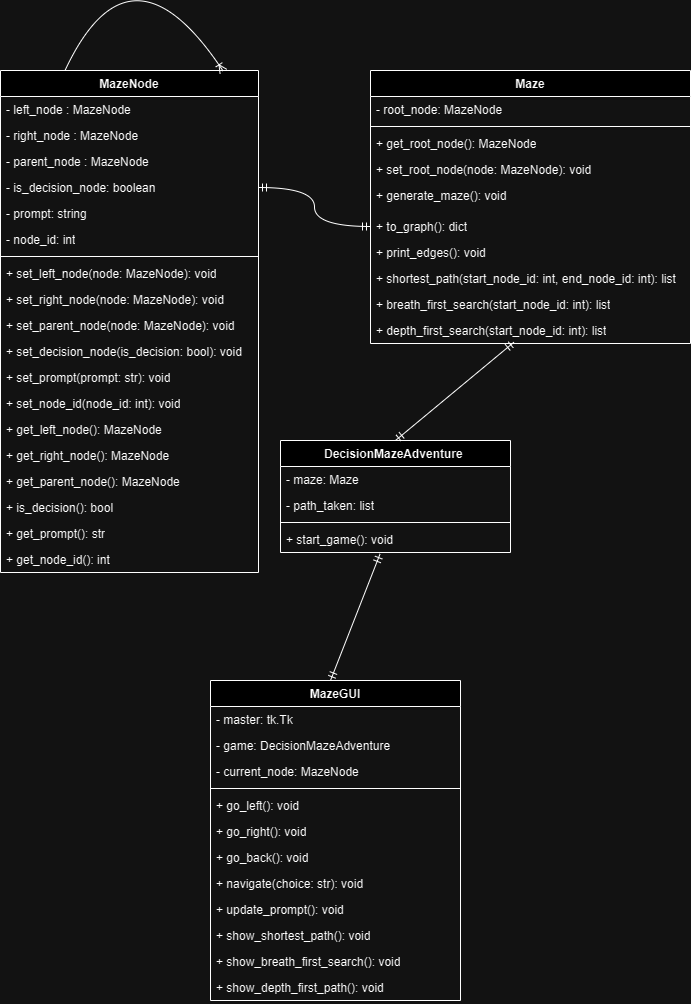

The diagram above was exported from draw.io. Its source (the exported page's mxGraphModel, read from the mxfile embedded in the PNG):
<mxGraphModel dx="1242" dy="535" grid="1" gridSize="10" guides="1" tooltips="1" connect="1" arrows="1" fold="1" page="1" pageScale="1" pageWidth="827" pageHeight="1169" math="0" shadow="0">
  <root>
    <mxCell id="WIyWlLk6GJQsqaUBKTNV-0" />
    <mxCell id="WIyWlLk6GJQsqaUBKTNV-1" parent="WIyWlLk6GJQsqaUBKTNV-0" />
    <mxCell id="caGWqBN8eWkAXGJAwlE_-4" value="MazeNode" style="swimlane;fontStyle=1;align=center;verticalAlign=top;childLayout=stackLayout;horizontal=1;startSize=26;horizontalStack=0;resizeParent=1;resizeParentMax=0;resizeLast=0;collapsible=1;marginBottom=0;whiteSpace=wrap;html=1;" parent="WIyWlLk6GJQsqaUBKTNV-1" vertex="1">
      <mxGeometry x="20" y="80" width="258" height="502" as="geometry" />
    </mxCell>
    <mxCell id="caGWqBN8eWkAXGJAwlE_-5" value="-&amp;nbsp;left_node : MazeNode" style="text;strokeColor=none;fillColor=none;align=left;verticalAlign=top;spacingLeft=4;spacingRight=4;overflow=hidden;rotatable=0;points=[[0,0.5],[1,0.5]];portConstraint=eastwest;whiteSpace=wrap;html=1;" parent="caGWqBN8eWkAXGJAwlE_-4" vertex="1">
      <mxGeometry y="26" width="258" height="26" as="geometry" />
    </mxCell>
    <mxCell id="TqC52nf7iNOblw-5g6i_-1" value="-&amp;nbsp;right_node : MazeNode" style="text;strokeColor=none;fillColor=none;align=left;verticalAlign=top;spacingLeft=4;spacingRight=4;overflow=hidden;rotatable=0;points=[[0,0.5],[1,0.5]];portConstraint=eastwest;whiteSpace=wrap;html=1;" parent="caGWqBN8eWkAXGJAwlE_-4" vertex="1">
      <mxGeometry y="52" width="258" height="26" as="geometry" />
    </mxCell>
    <mxCell id="Y547C5yOTU3SBX9HVIGv-1" value="- parent_node : MazeNode" style="text;strokeColor=none;fillColor=none;align=left;verticalAlign=top;spacingLeft=4;spacingRight=4;overflow=hidden;rotatable=0;points=[[0,0.5],[1,0.5]];portConstraint=eastwest;whiteSpace=wrap;html=1;" parent="caGWqBN8eWkAXGJAwlE_-4" vertex="1">
      <mxGeometry y="78" width="258" height="26" as="geometry" />
    </mxCell>
    <mxCell id="TqC52nf7iNOblw-5g6i_-2" value="&lt;div&gt;-&amp;nbsp;is_decision_node: boolean&lt;/div&gt;" style="text;strokeColor=none;fillColor=none;align=left;verticalAlign=top;spacingLeft=4;spacingRight=4;overflow=hidden;rotatable=0;points=[[0,0.5],[1,0.5]];portConstraint=eastwest;whiteSpace=wrap;html=1;" parent="caGWqBN8eWkAXGJAwlE_-4" vertex="1">
      <mxGeometry y="104" width="258" height="26" as="geometry" />
    </mxCell>
    <mxCell id="TqC52nf7iNOblw-5g6i_-0" value="- prompt: string&lt;span id=&quot;docs-internal-guid-010e7918-7fff-3e17-e9c0-471e3d96c21a&quot;&gt;&lt;/span&gt;" style="text;strokeColor=none;fillColor=none;align=left;verticalAlign=top;spacingLeft=4;spacingRight=4;overflow=hidden;rotatable=0;points=[[0,0.5],[1,0.5]];portConstraint=eastwest;whiteSpace=wrap;html=1;" parent="caGWqBN8eWkAXGJAwlE_-4" vertex="1">
      <mxGeometry y="130" width="258" height="26" as="geometry" />
    </mxCell>
    <mxCell id="Y547C5yOTU3SBX9HVIGv-2" value="- node_id: int" style="text;strokeColor=none;fillColor=none;align=left;verticalAlign=top;spacingLeft=4;spacingRight=4;overflow=hidden;rotatable=0;points=[[0,0.5],[1,0.5]];portConstraint=eastwest;whiteSpace=wrap;html=1;" parent="caGWqBN8eWkAXGJAwlE_-4" vertex="1">
      <mxGeometry y="156" width="258" height="26" as="geometry" />
    </mxCell>
    <mxCell id="caGWqBN8eWkAXGJAwlE_-6" value="" style="line;strokeWidth=1;fillColor=none;align=left;verticalAlign=middle;spacingTop=-1;spacingLeft=3;spacingRight=3;rotatable=0;labelPosition=right;points=[];portConstraint=eastwest;strokeColor=inherit;" parent="caGWqBN8eWkAXGJAwlE_-4" vertex="1">
      <mxGeometry y="182" width="258" height="8" as="geometry" />
    </mxCell>
    <mxCell id="caGWqBN8eWkAXGJAwlE_-7" value="    + set_left_node(node: MazeNode): void&lt;br/&gt;&lt;br/&gt;" style="text;strokeColor=none;fillColor=none;align=left;verticalAlign=top;spacingLeft=4;spacingRight=4;overflow=hidden;rotatable=0;points=[[0,0.5],[1,0.5]];portConstraint=eastwest;whiteSpace=wrap;html=1;" parent="caGWqBN8eWkAXGJAwlE_-4" vertex="1">
      <mxGeometry y="190" width="258" height="26" as="geometry" />
    </mxCell>
    <mxCell id="ezPDDz0zIGT9grpILNaH-2" value="    + set_right_node(node: MazeNode): void&lt;br/&gt;&lt;br/&gt;" style="text;strokeColor=none;fillColor=none;align=left;verticalAlign=top;spacingLeft=4;spacingRight=4;overflow=hidden;rotatable=0;points=[[0,0.5],[1,0.5]];portConstraint=eastwest;whiteSpace=wrap;html=1;" parent="caGWqBN8eWkAXGJAwlE_-4" vertex="1">
      <mxGeometry y="216" width="258" height="26" as="geometry" />
    </mxCell>
    <mxCell id="ezPDDz0zIGT9grpILNaH-3" value="    + set_parent_node(node: MazeNode): void&lt;br/&gt;&lt;br/&gt;" style="text;strokeColor=none;fillColor=none;align=left;verticalAlign=top;spacingLeft=4;spacingRight=4;overflow=hidden;rotatable=0;points=[[0,0.5],[1,0.5]];portConstraint=eastwest;whiteSpace=wrap;html=1;" parent="caGWqBN8eWkAXGJAwlE_-4" vertex="1">
      <mxGeometry y="242" width="258" height="26" as="geometry" />
    </mxCell>
    <mxCell id="ezPDDz0zIGT9grpILNaH-6" value="    + set_decision_node(is_decision: bool): void&lt;br/&gt;&lt;br/&gt;" style="text;strokeColor=none;fillColor=none;align=left;verticalAlign=top;spacingLeft=4;spacingRight=4;overflow=hidden;rotatable=0;points=[[0,0.5],[1,0.5]];portConstraint=eastwest;whiteSpace=wrap;html=1;" parent="caGWqBN8eWkAXGJAwlE_-4" vertex="1">
      <mxGeometry y="268" width="258" height="26" as="geometry" />
    </mxCell>
    <mxCell id="ezPDDz0zIGT9grpILNaH-7" value="    + set_prompt(prompt: str): void&lt;br/&gt;&lt;br/&gt;" style="text;strokeColor=none;fillColor=none;align=left;verticalAlign=top;spacingLeft=4;spacingRight=4;overflow=hidden;rotatable=0;points=[[0,0.5],[1,0.5]];portConstraint=eastwest;whiteSpace=wrap;html=1;" parent="caGWqBN8eWkAXGJAwlE_-4" vertex="1">
      <mxGeometry y="294" width="258" height="26" as="geometry" />
    </mxCell>
    <mxCell id="ezPDDz0zIGT9grpILNaH-8" value="    + set_node_id(node_id: int): void&lt;br/&gt;&lt;br/&gt;" style="text;strokeColor=none;fillColor=none;align=left;verticalAlign=top;spacingLeft=4;spacingRight=4;overflow=hidden;rotatable=0;points=[[0,0.5],[1,0.5]];portConstraint=eastwest;whiteSpace=wrap;html=1;" parent="caGWqBN8eWkAXGJAwlE_-4" vertex="1">
      <mxGeometry y="320" width="258" height="26" as="geometry" />
    </mxCell>
    <mxCell id="ezPDDz0zIGT9grpILNaH-5" value="    + get_left_node(): MazeNode&lt;br/&gt;&lt;br/&gt;" style="text;strokeColor=none;fillColor=none;align=left;verticalAlign=top;spacingLeft=4;spacingRight=4;overflow=hidden;rotatable=0;points=[[0,0.5],[1,0.5]];portConstraint=eastwest;whiteSpace=wrap;html=1;" parent="caGWqBN8eWkAXGJAwlE_-4" vertex="1">
      <mxGeometry y="346" width="258" height="26" as="geometry" />
    </mxCell>
    <mxCell id="ezPDDz0zIGT9grpILNaH-4" value="    + get_right_node(): MazeNode&lt;br/&gt;&lt;br/&gt;" style="text;strokeColor=none;fillColor=none;align=left;verticalAlign=top;spacingLeft=4;spacingRight=4;overflow=hidden;rotatable=0;points=[[0,0.5],[1,0.5]];portConstraint=eastwest;whiteSpace=wrap;html=1;" parent="caGWqBN8eWkAXGJAwlE_-4" vertex="1">
      <mxGeometry y="372" width="258" height="26" as="geometry" />
    </mxCell>
    <mxCell id="Y547C5yOTU3SBX9HVIGv-3" value="    + get_parent_node(): MazeNode&lt;br/&gt;&lt;br/&gt;" style="text;strokeColor=none;fillColor=none;align=left;verticalAlign=top;spacingLeft=4;spacingRight=4;overflow=hidden;rotatable=0;points=[[0,0.5],[1,0.5]];portConstraint=eastwest;whiteSpace=wrap;html=1;" parent="caGWqBN8eWkAXGJAwlE_-4" vertex="1">
      <mxGeometry y="398" width="258" height="26" as="geometry" />
    </mxCell>
    <mxCell id="Y547C5yOTU3SBX9HVIGv-4" value="    + is_decision(): bool&lt;br/&gt;&lt;br/&gt;" style="text;strokeColor=none;fillColor=none;align=left;verticalAlign=top;spacingLeft=4;spacingRight=4;overflow=hidden;rotatable=0;points=[[0,0.5],[1,0.5]];portConstraint=eastwest;whiteSpace=wrap;html=1;" parent="caGWqBN8eWkAXGJAwlE_-4" vertex="1">
      <mxGeometry y="424" width="258" height="26" as="geometry" />
    </mxCell>
    <mxCell id="Y547C5yOTU3SBX9HVIGv-5" value="    + get_prompt(): str&lt;br/&gt;&lt;br/&gt;" style="text;strokeColor=none;fillColor=none;align=left;verticalAlign=top;spacingLeft=4;spacingRight=4;overflow=hidden;rotatable=0;points=[[0,0.5],[1,0.5]];portConstraint=eastwest;whiteSpace=wrap;html=1;" parent="caGWqBN8eWkAXGJAwlE_-4" vertex="1">
      <mxGeometry y="450" width="258" height="26" as="geometry" />
    </mxCell>
    <mxCell id="Y547C5yOTU3SBX9HVIGv-6" value="    + get_node_id(): int&lt;br/&gt;&lt;br/&gt;" style="text;strokeColor=none;fillColor=none;align=left;verticalAlign=top;spacingLeft=4;spacingRight=4;overflow=hidden;rotatable=0;points=[[0,0.5],[1,0.5]];portConstraint=eastwest;whiteSpace=wrap;html=1;" parent="caGWqBN8eWkAXGJAwlE_-4" vertex="1">
      <mxGeometry y="476" width="258" height="26" as="geometry" />
    </mxCell>
    <mxCell id="ezPDDz0zIGT9grpILNaH-13" value="Maze" style="swimlane;fontStyle=1;align=center;verticalAlign=top;childLayout=stackLayout;horizontal=1;startSize=26;horizontalStack=0;resizeParent=1;resizeParentMax=0;resizeLast=0;collapsible=1;marginBottom=0;whiteSpace=wrap;html=1;" parent="WIyWlLk6GJQsqaUBKTNV-1" vertex="1">
      <mxGeometry x="390" y="80" width="320" height="273" as="geometry" />
    </mxCell>
    <mxCell id="ezPDDz0zIGT9grpILNaH-14" value="    - root_node: MazeNode&lt;br/&gt;&lt;br/&gt;" style="text;strokeColor=none;fillColor=none;align=left;verticalAlign=top;spacingLeft=4;spacingRight=4;overflow=hidden;rotatable=0;points=[[0,0.5],[1,0.5]];portConstraint=eastwest;whiteSpace=wrap;html=1;" parent="ezPDDz0zIGT9grpILNaH-13" vertex="1">
      <mxGeometry y="26" width="320" height="26" as="geometry" />
    </mxCell>
    <mxCell id="ezPDDz0zIGT9grpILNaH-15" value="" style="line;strokeWidth=1;fillColor=none;align=left;verticalAlign=middle;spacingTop=-1;spacingLeft=3;spacingRight=3;rotatable=0;labelPosition=right;points=[];portConstraint=eastwest;strokeColor=inherit;" parent="ezPDDz0zIGT9grpILNaH-13" vertex="1">
      <mxGeometry y="52" width="320" height="8" as="geometry" />
    </mxCell>
    <mxCell id="ezPDDz0zIGT9grpILNaH-17" value="    + get_root_node(): MazeNode&lt;br/&gt;&lt;br/&gt;" style="text;strokeColor=none;fillColor=none;align=left;verticalAlign=top;spacingLeft=4;spacingRight=4;overflow=hidden;rotatable=0;points=[[0,0.5],[1,0.5]];portConstraint=eastwest;whiteSpace=wrap;html=1;" parent="ezPDDz0zIGT9grpILNaH-13" vertex="1">
      <mxGeometry y="60" width="320" height="26" as="geometry" />
    </mxCell>
    <mxCell id="ezPDDz0zIGT9grpILNaH-18" value="    + set_root_node(node: MazeNode): void&lt;br/&gt;&lt;br/&gt;" style="text;strokeColor=none;fillColor=none;align=left;verticalAlign=top;spacingLeft=4;spacingRight=4;overflow=hidden;rotatable=0;points=[[0,0.5],[1,0.5]];portConstraint=eastwest;whiteSpace=wrap;html=1;" parent="ezPDDz0zIGT9grpILNaH-13" vertex="1">
      <mxGeometry y="86" width="320" height="26" as="geometry" />
    </mxCell>
    <mxCell id="ezPDDz0zIGT9grpILNaH-16" value="    + generate_maze(): void&lt;span style=&quot;white-space: pre;&quot;&gt;&#09;&lt;/span&gt;" style="text;strokeColor=none;fillColor=none;align=left;verticalAlign=top;spacingLeft=4;spacingRight=4;overflow=hidden;rotatable=0;points=[[0,0.5],[1,0.5]];portConstraint=eastwest;whiteSpace=wrap;html=1;" parent="ezPDDz0zIGT9grpILNaH-13" vertex="1">
      <mxGeometry y="112" width="320" height="31" as="geometry" />
    </mxCell>
    <mxCell id="Y547C5yOTU3SBX9HVIGv-8" value="    + to_graph(): dict&lt;br/&gt;&lt;br/&gt;" style="text;strokeColor=none;fillColor=none;align=left;verticalAlign=top;spacingLeft=4;spacingRight=4;overflow=hidden;rotatable=0;points=[[0,0.5],[1,0.5]];portConstraint=eastwest;whiteSpace=wrap;html=1;" parent="ezPDDz0zIGT9grpILNaH-13" vertex="1">
      <mxGeometry y="143" width="320" height="26" as="geometry" />
    </mxCell>
    <mxCell id="Y547C5yOTU3SBX9HVIGv-9" value="    + print_edges(): void&lt;br/&gt;&lt;br/&gt;" style="text;strokeColor=none;fillColor=none;align=left;verticalAlign=top;spacingLeft=4;spacingRight=4;overflow=hidden;rotatable=0;points=[[0,0.5],[1,0.5]];portConstraint=eastwest;whiteSpace=wrap;html=1;" parent="ezPDDz0zIGT9grpILNaH-13" vertex="1">
      <mxGeometry y="169" width="320" height="26" as="geometry" />
    </mxCell>
    <mxCell id="Y547C5yOTU3SBX9HVIGv-10" value="    + shortest_path(start_node_id: int, end_node_id: int): list&lt;br/&gt;&lt;br/&gt;" style="text;strokeColor=none;fillColor=none;align=left;verticalAlign=top;spacingLeft=4;spacingRight=4;overflow=hidden;rotatable=0;points=[[0,0.5],[1,0.5]];portConstraint=eastwest;whiteSpace=wrap;html=1;" parent="ezPDDz0zIGT9grpILNaH-13" vertex="1">
      <mxGeometry y="195" width="320" height="26" as="geometry" />
    </mxCell>
    <mxCell id="Y547C5yOTU3SBX9HVIGv-11" value="    + breath_first_search(start_node_id: int): list&lt;br/&gt;&lt;br/&gt;" style="text;strokeColor=none;fillColor=none;align=left;verticalAlign=top;spacingLeft=4;spacingRight=4;overflow=hidden;rotatable=0;points=[[0,0.5],[1,0.5]];portConstraint=eastwest;whiteSpace=wrap;html=1;" parent="ezPDDz0zIGT9grpILNaH-13" vertex="1">
      <mxGeometry y="221" width="320" height="26" as="geometry" />
    </mxCell>
    <mxCell id="Y547C5yOTU3SBX9HVIGv-12" value="    + depth_first_search(start_node_id: int): list&lt;br/&gt;&lt;br/&gt;" style="text;strokeColor=none;fillColor=none;align=left;verticalAlign=top;spacingLeft=4;spacingRight=4;overflow=hidden;rotatable=0;points=[[0,0.5],[1,0.5]];portConstraint=eastwest;whiteSpace=wrap;html=1;" parent="ezPDDz0zIGT9grpILNaH-13" vertex="1">
      <mxGeometry y="247" width="320" height="26" as="geometry" />
    </mxCell>
    <mxCell id="ezPDDz0zIGT9grpILNaH-19" value="DecisionMazeAdventure&amp;nbsp;" style="swimlane;fontStyle=1;align=center;verticalAlign=top;childLayout=stackLayout;horizontal=1;startSize=26;horizontalStack=0;resizeParent=1;resizeParentMax=0;resizeLast=0;collapsible=1;marginBottom=0;whiteSpace=wrap;html=1;" parent="WIyWlLk6GJQsqaUBKTNV-1" vertex="1">
      <mxGeometry x="300" y="450" width="230" height="112" as="geometry" />
    </mxCell>
    <mxCell id="ezPDDz0zIGT9grpILNaH-23" value="    - maze: Maze&lt;br/&gt;&lt;br/&gt;" style="text;strokeColor=none;fillColor=none;align=left;verticalAlign=top;spacingLeft=4;spacingRight=4;overflow=hidden;rotatable=0;points=[[0,0.5],[1,0.5]];portConstraint=eastwest;whiteSpace=wrap;html=1;" parent="ezPDDz0zIGT9grpILNaH-19" vertex="1">
      <mxGeometry y="26" width="230" height="26" as="geometry" />
    </mxCell>
    <mxCell id="ezPDDz0zIGT9grpILNaH-20" value="    - path_taken: list" style="text;strokeColor=none;fillColor=none;align=left;verticalAlign=top;spacingLeft=4;spacingRight=4;overflow=hidden;rotatable=0;points=[[0,0.5],[1,0.5]];portConstraint=eastwest;whiteSpace=wrap;html=1;" parent="ezPDDz0zIGT9grpILNaH-19" vertex="1">
      <mxGeometry y="52" width="230" height="26" as="geometry" />
    </mxCell>
    <mxCell id="ezPDDz0zIGT9grpILNaH-21" value="" style="line;strokeWidth=1;fillColor=none;align=left;verticalAlign=middle;spacingTop=-1;spacingLeft=3;spacingRight=3;rotatable=0;labelPosition=right;points=[];portConstraint=eastwest;strokeColor=inherit;" parent="ezPDDz0zIGT9grpILNaH-19" vertex="1">
      <mxGeometry y="78" width="230" height="8" as="geometry" />
    </mxCell>
    <mxCell id="ezPDDz0zIGT9grpILNaH-24" value="    + start_game(): void&lt;br/&gt;&lt;br/&gt;" style="text;strokeColor=none;fillColor=none;align=left;verticalAlign=top;spacingLeft=4;spacingRight=4;overflow=hidden;rotatable=0;points=[[0,0.5],[1,0.5]];portConstraint=eastwest;whiteSpace=wrap;html=1;" parent="ezPDDz0zIGT9grpILNaH-19" vertex="1">
      <mxGeometry y="86" width="230" height="26" as="geometry" />
    </mxCell>
    <mxCell id="Y547C5yOTU3SBX9HVIGv-17" value="MazeGUI " style="swimlane;fontStyle=1;align=center;verticalAlign=top;childLayout=stackLayout;horizontal=1;startSize=26;horizontalStack=0;resizeParent=1;resizeParentMax=0;resizeLast=0;collapsible=1;marginBottom=0;whiteSpace=wrap;html=1;" parent="WIyWlLk6GJQsqaUBKTNV-1" vertex="1">
      <mxGeometry x="230" y="690" width="250" height="320" as="geometry" />
    </mxCell>
    <mxCell id="Y547C5yOTU3SBX9HVIGv-18" value="    - master: tk.Tk&lt;br/&gt;&lt;br/&gt;" style="text;strokeColor=none;fillColor=none;align=left;verticalAlign=top;spacingLeft=4;spacingRight=4;overflow=hidden;rotatable=0;points=[[0,0.5],[1,0.5]];portConstraint=eastwest;whiteSpace=wrap;html=1;" parent="Y547C5yOTU3SBX9HVIGv-17" vertex="1">
      <mxGeometry y="26" width="250" height="26" as="geometry" />
    </mxCell>
    <mxCell id="Y547C5yOTU3SBX9HVIGv-22" value="    - game: DecisionMazeAdventure&lt;br/&gt;&lt;br/&gt;" style="text;strokeColor=none;fillColor=none;align=left;verticalAlign=top;spacingLeft=4;spacingRight=4;overflow=hidden;rotatable=0;points=[[0,0.5],[1,0.5]];portConstraint=eastwest;whiteSpace=wrap;html=1;" parent="Y547C5yOTU3SBX9HVIGv-17" vertex="1">
      <mxGeometry y="52" width="250" height="26" as="geometry" />
    </mxCell>
    <mxCell id="Y547C5yOTU3SBX9HVIGv-21" value="    - current_node: MazeNode&lt;br/&gt;&lt;br/&gt;" style="text;strokeColor=none;fillColor=none;align=left;verticalAlign=top;spacingLeft=4;spacingRight=4;overflow=hidden;rotatable=0;points=[[0,0.5],[1,0.5]];portConstraint=eastwest;whiteSpace=wrap;html=1;" parent="Y547C5yOTU3SBX9HVIGv-17" vertex="1">
      <mxGeometry y="78" width="250" height="26" as="geometry" />
    </mxCell>
    <mxCell id="Y547C5yOTU3SBX9HVIGv-19" value="" style="line;strokeWidth=1;fillColor=none;align=left;verticalAlign=middle;spacingTop=-1;spacingLeft=3;spacingRight=3;rotatable=0;labelPosition=right;points=[];portConstraint=eastwest;strokeColor=inherit;" parent="Y547C5yOTU3SBX9HVIGv-17" vertex="1">
      <mxGeometry y="104" width="250" height="8" as="geometry" />
    </mxCell>
    <mxCell id="Y547C5yOTU3SBX9HVIGv-23" value="    + go_left(): void&lt;br/&gt;&lt;br/&gt;" style="text;strokeColor=none;fillColor=none;align=left;verticalAlign=top;spacingLeft=4;spacingRight=4;overflow=hidden;rotatable=0;points=[[0,0.5],[1,0.5]];portConstraint=eastwest;whiteSpace=wrap;html=1;" parent="Y547C5yOTU3SBX9HVIGv-17" vertex="1">
      <mxGeometry y="112" width="250" height="26" as="geometry" />
    </mxCell>
    <mxCell id="Y547C5yOTU3SBX9HVIGv-26" value="    + go_right(): void&lt;br/&gt;&lt;br/&gt;" style="text;strokeColor=none;fillColor=none;align=left;verticalAlign=top;spacingLeft=4;spacingRight=4;overflow=hidden;rotatable=0;points=[[0,0.5],[1,0.5]];portConstraint=eastwest;whiteSpace=wrap;html=1;" parent="Y547C5yOTU3SBX9HVIGv-17" vertex="1">
      <mxGeometry y="138" width="250" height="26" as="geometry" />
    </mxCell>
    <mxCell id="Y547C5yOTU3SBX9HVIGv-29" value="    + go_back(): void&lt;br/&gt;&lt;br/&gt;" style="text;strokeColor=none;fillColor=none;align=left;verticalAlign=top;spacingLeft=4;spacingRight=4;overflow=hidden;rotatable=0;points=[[0,0.5],[1,0.5]];portConstraint=eastwest;whiteSpace=wrap;html=1;" parent="Y547C5yOTU3SBX9HVIGv-17" vertex="1">
      <mxGeometry y="164" width="250" height="26" as="geometry" />
    </mxCell>
    <mxCell id="Y547C5yOTU3SBX9HVIGv-28" value="    + navigate(choice: str): void&lt;br/&gt;&lt;br/&gt;" style="text;strokeColor=none;fillColor=none;align=left;verticalAlign=top;spacingLeft=4;spacingRight=4;overflow=hidden;rotatable=0;points=[[0,0.5],[1,0.5]];portConstraint=eastwest;whiteSpace=wrap;html=1;" parent="Y547C5yOTU3SBX9HVIGv-17" vertex="1">
      <mxGeometry y="190" width="250" height="26" as="geometry" />
    </mxCell>
    <mxCell id="Y547C5yOTU3SBX9HVIGv-27" value="    + update_prompt(): void&lt;br/&gt;&lt;br/&gt;" style="text;strokeColor=none;fillColor=none;align=left;verticalAlign=top;spacingLeft=4;spacingRight=4;overflow=hidden;rotatable=0;points=[[0,0.5],[1,0.5]];portConstraint=eastwest;whiteSpace=wrap;html=1;" parent="Y547C5yOTU3SBX9HVIGv-17" vertex="1">
      <mxGeometry y="216" width="250" height="26" as="geometry" />
    </mxCell>
    <mxCell id="Y547C5yOTU3SBX9HVIGv-25" value="    + show_shortest_path(): void&lt;br/&gt;&lt;br/&gt;" style="text;strokeColor=none;fillColor=none;align=left;verticalAlign=top;spacingLeft=4;spacingRight=4;overflow=hidden;rotatable=0;points=[[0,0.5],[1,0.5]];portConstraint=eastwest;whiteSpace=wrap;html=1;" parent="Y547C5yOTU3SBX9HVIGv-17" vertex="1">
      <mxGeometry y="242" width="250" height="26" as="geometry" />
    </mxCell>
    <mxCell id="Y547C5yOTU3SBX9HVIGv-24" value="    + show_breath_first_search(): void&lt;br/&gt;&lt;br/&gt;" style="text;strokeColor=none;fillColor=none;align=left;verticalAlign=top;spacingLeft=4;spacingRight=4;overflow=hidden;rotatable=0;points=[[0,0.5],[1,0.5]];portConstraint=eastwest;whiteSpace=wrap;html=1;" parent="Y547C5yOTU3SBX9HVIGv-17" vertex="1">
      <mxGeometry y="268" width="250" height="26" as="geometry" />
    </mxCell>
    <mxCell id="Y547C5yOTU3SBX9HVIGv-20" value="    + show_depth_first_path(): void&lt;br/&gt;&lt;br/&gt;" style="text;strokeColor=none;fillColor=none;align=left;verticalAlign=top;spacingLeft=4;spacingRight=4;overflow=hidden;rotatable=0;points=[[0,0.5],[1,0.5]];portConstraint=eastwest;whiteSpace=wrap;html=1;" parent="Y547C5yOTU3SBX9HVIGv-17" vertex="1">
      <mxGeometry y="294" width="250" height="26" as="geometry" />
    </mxCell>
    <mxCell id="Y547C5yOTU3SBX9HVIGv-48" value="" style="edgeStyle=orthogonalEdgeStyle;fontSize=12;html=1;endArrow=ERoneToMany;rounded=0;exitX=0.25;exitY=0;exitDx=0;exitDy=0;entryX=0.864;entryY=0.002;entryDx=0;entryDy=0;entryPerimeter=0;curved=1;" parent="WIyWlLk6GJQsqaUBKTNV-1" source="caGWqBN8eWkAXGJAwlE_-4" target="caGWqBN8eWkAXGJAwlE_-4" edge="1">
      <mxGeometry width="100" height="100" relative="1" as="geometry">
        <mxPoint x="210" y="90" as="sourcePoint" />
        <mxPoint x="310" y="-10" as="targetPoint" />
        <Array as="points">
          <mxPoint x="150" y="-60" />
        </Array>
      </mxGeometry>
    </mxCell>
    <mxCell id="Y547C5yOTU3SBX9HVIGv-51" value="" style="edgeStyle=orthogonalEdgeStyle;fontSize=12;html=1;endArrow=ERmandOne;startArrow=ERmandOne;rounded=0;curved=1;exitX=1;exitY=0.5;exitDx=0;exitDy=0;entryX=0;entryY=0.5;entryDx=0;entryDy=0;" parent="WIyWlLk6GJQsqaUBKTNV-1" source="TqC52nf7iNOblw-5g6i_-2" target="Y547C5yOTU3SBX9HVIGv-8" edge="1">
      <mxGeometry width="100" height="100" relative="1" as="geometry">
        <mxPoint x="300" y="290" as="sourcePoint" />
        <mxPoint x="400" y="190" as="targetPoint" />
      </mxGeometry>
    </mxCell>
    <mxCell id="Y547C5yOTU3SBX9HVIGv-52" value="" style="fontSize=12;html=1;endArrow=ERmandOne;startArrow=ERmandOne;rounded=0;exitX=0.5;exitY=0;exitDx=0;exitDy=0;entryX=0.448;entryY=0.954;entryDx=0;entryDy=0;entryPerimeter=0;" parent="WIyWlLk6GJQsqaUBKTNV-1" source="ezPDDz0zIGT9grpILNaH-19" target="Y547C5yOTU3SBX9HVIGv-12" edge="1">
      <mxGeometry width="100" height="100" relative="1" as="geometry">
        <mxPoint x="414" y="430" as="sourcePoint" />
        <mxPoint x="514" y="330" as="targetPoint" />
      </mxGeometry>
    </mxCell>
    <mxCell id="Y547C5yOTU3SBX9HVIGv-53" value="" style="fontSize=12;html=1;endArrow=ERmandOne;startArrow=ERmandOne;rounded=0;exitX=0.48;exitY=0;exitDx=0;exitDy=0;exitPerimeter=0;entryX=0.433;entryY=1.053;entryDx=0;entryDy=0;entryPerimeter=0;" parent="WIyWlLk6GJQsqaUBKTNV-1" source="Y547C5yOTU3SBX9HVIGv-17" target="ezPDDz0zIGT9grpILNaH-24" edge="1">
      <mxGeometry width="100" height="100" relative="1" as="geometry">
        <mxPoint x="370" y="650" as="sourcePoint" />
        <mxPoint x="470" y="550" as="targetPoint" />
      </mxGeometry>
    </mxCell>
  </root>
</mxGraphModel>